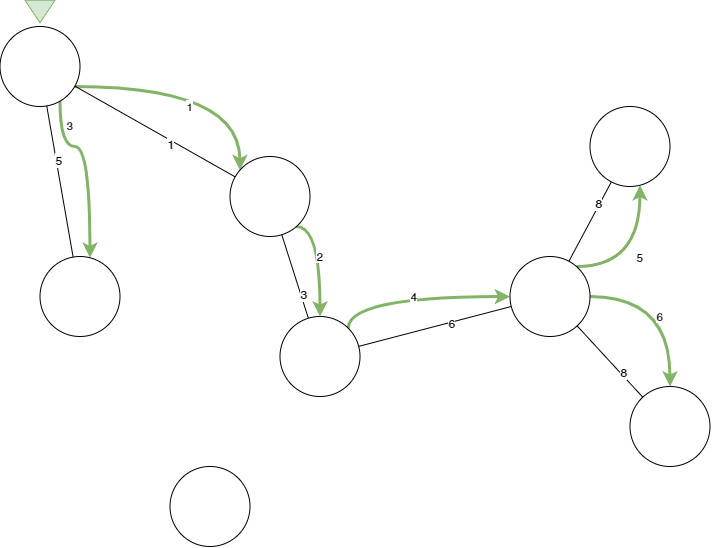

The diagram above was exported from draw.io. Its source (the exported page's mxGraphModel, read from the mxfile embedded in the PNG):
<mxGraphModel dx="2166" dy="1309" grid="1" gridSize="10" guides="1" tooltips="1" connect="1" arrows="1" fold="1" page="1" pageScale="1" pageWidth="1169" pageHeight="827" math="0" shadow="0">
  <root>
    <mxCell id="0" />
    <mxCell id="1" parent="0" />
    <mxCell id="2" style="edgeStyle=none;rounded=0;orthogonalLoop=1;jettySize=auto;html=1;endArrow=none;endFill=0;" edge="1" source="5" target="19" parent="1">
      <mxGeometry relative="1" as="geometry" />
    </mxCell>
    <mxCell id="3" value="3" style="text;html=1;resizable=0;points=[];align=center;verticalAlign=middle;labelBackgroundColor=#ffffff;" vertex="1" connectable="0" parent="2">
      <mxGeometry x="-0.4465" y="-2" relative="1" as="geometry">
        <mxPoint as="offset" />
      </mxGeometry>
    </mxCell>
    <mxCell id="4" value="4" style="edgeStyle=orthogonalEdgeStyle;rounded=0;orthogonalLoop=1;jettySize=auto;html=1;strokeWidth=3;elbow=vertical;fillColor=#d5e8d4;strokeColor=#82b366;curved=1;exitX=1;exitY=0;exitDx=0;exitDy=0;" edge="1" source="5" target="14" parent="1">
      <mxGeometry relative="1" as="geometry">
        <Array as="points">
          <mxPoint x="1400.5" y="4520" />
        </Array>
      </mxGeometry>
    </mxCell>
    <mxCell id="5" value="" style="ellipse;whiteSpace=wrap;html=1;aspect=fixed;" vertex="1" parent="1">
      <mxGeometry x="1332.5" y="4540" width="80" height="80" as="geometry" />
    </mxCell>
    <mxCell id="6" value="" style="ellipse;whiteSpace=wrap;html=1;aspect=fixed;" vertex="1" parent="1">
      <mxGeometry x="1682.5" y="4610" width="80" height="80" as="geometry" />
    </mxCell>
    <mxCell id="7" value="" style="ellipse;whiteSpace=wrap;html=1;aspect=fixed;" vertex="1" parent="1">
      <mxGeometry x="1222.5" y="4690" width="80" height="80" as="geometry" />
    </mxCell>
    <mxCell id="8" style="edgeStyle=none;rounded=0;orthogonalLoop=1;jettySize=auto;html=1;endArrow=none;endFill=0;" edge="1" source="14" target="5" parent="1">
      <mxGeometry relative="1" as="geometry" />
    </mxCell>
    <mxCell id="9" value="6" style="text;html=1;resizable=0;points=[];align=center;verticalAlign=middle;labelBackgroundColor=#ffffff;" vertex="1" connectable="0" parent="8">
      <mxGeometry x="-0.2091" relative="1" as="geometry">
        <mxPoint as="offset" />
      </mxGeometry>
    </mxCell>
    <mxCell id="10" style="edgeStyle=none;rounded=0;orthogonalLoop=1;jettySize=auto;html=1;endArrow=none;endFill=0;" edge="1" source="14" target="6" parent="1">
      <mxGeometry relative="1" as="geometry" />
    </mxCell>
    <mxCell id="11" value="8" style="text;html=1;resizable=0;points=[];align=center;verticalAlign=middle;labelBackgroundColor=#ffffff;" vertex="1" connectable="0" parent="10">
      <mxGeometry x="0.3488" y="2" relative="1" as="geometry">
        <mxPoint as="offset" />
      </mxGeometry>
    </mxCell>
    <mxCell id="12" value="5" style="edgeStyle=orthogonalEdgeStyle;curved=1;rounded=0;orthogonalLoop=1;jettySize=auto;html=1;strokeWidth=3;elbow=vertical;fillColor=#d5e8d4;strokeColor=#82b366;" edge="1" source="14" target="23" parent="1">
      <mxGeometry relative="1" as="geometry">
        <Array as="points">
          <mxPoint x="1692.5" y="4490" />
        </Array>
      </mxGeometry>
    </mxCell>
    <mxCell id="13" value="6" style="edgeStyle=orthogonalEdgeStyle;curved=1;rounded=0;orthogonalLoop=1;jettySize=auto;html=1;strokeWidth=3;elbow=vertical;fillColor=#d5e8d4;strokeColor=#82b366;" edge="1" source="14" target="6" parent="1">
      <mxGeometry x="0.1765" y="-10" relative="1" as="geometry">
        <mxPoint as="offset" />
      </mxGeometry>
    </mxCell>
    <mxCell id="14" value="" style="ellipse;whiteSpace=wrap;html=1;aspect=fixed;" vertex="1" parent="1">
      <mxGeometry x="1562.5" y="4480" width="80" height="80" as="geometry" />
    </mxCell>
    <mxCell id="15" value="1" style="edgeStyle=orthogonalEdgeStyle;rounded=0;orthogonalLoop=1;jettySize=auto;html=1;fillColor=#d5e8d4;strokeColor=#82b366;strokeWidth=3;curved=1;" edge="1" source="17" target="19" parent="1">
      <mxGeometry x="-0.0731" y="-20" relative="1" as="geometry">
        <Array as="points">
          <mxPoint x="1292.5" y="4310" />
        </Array>
        <mxPoint as="offset" />
      </mxGeometry>
    </mxCell>
    <mxCell id="16" value="3" style="edgeStyle=orthogonalEdgeStyle;rounded=0;orthogonalLoop=1;jettySize=auto;html=1;strokeWidth=3;fillColor=#d5e8d4;strokeColor=#82b366;elbow=vertical;curved=1;" edge="1" source="17" target="20" parent="1">
      <mxGeometry x="-0.7282" y="10" relative="1" as="geometry">
        <Array as="points">
          <mxPoint x="1112.5" y="4370" />
          <mxPoint x="1142.5" y="4370" />
        </Array>
        <mxPoint as="offset" />
      </mxGeometry>
    </mxCell>
    <mxCell id="17" value="" style="ellipse;whiteSpace=wrap;html=1;aspect=fixed;" vertex="1" parent="1">
      <mxGeometry x="1052.5" y="4250" width="80" height="80" as="geometry" />
    </mxCell>
    <mxCell id="18" value="2" style="edgeStyle=orthogonalEdgeStyle;curved=1;rounded=0;orthogonalLoop=1;jettySize=auto;html=1;strokeWidth=3;fillColor=#d5e8d4;strokeColor=#82b366;" edge="1" source="19" target="5" parent="1">
      <mxGeometry x="-0.0569" relative="1" as="geometry">
        <Array as="points">
          <mxPoint x="1372.5" y="4450" />
        </Array>
        <mxPoint as="offset" />
      </mxGeometry>
    </mxCell>
    <mxCell id="19" value="" style="ellipse;whiteSpace=wrap;html=1;aspect=fixed;" vertex="1" parent="1">
      <mxGeometry x="1282.5" y="4380" width="80" height="80" as="geometry" />
    </mxCell>
    <mxCell id="20" value="" style="ellipse;whiteSpace=wrap;html=1;aspect=fixed;" vertex="1" parent="1">
      <mxGeometry x="1092.5" y="4480" width="80" height="80" as="geometry" />
    </mxCell>
    <mxCell id="21" style="edgeStyle=none;rounded=0;orthogonalLoop=1;jettySize=auto;html=1;endArrow=none;endFill=0;" edge="1" source="23" target="14" parent="1">
      <mxGeometry relative="1" as="geometry" />
    </mxCell>
    <mxCell id="22" value="8" style="text;html=1;resizable=0;points=[];align=center;verticalAlign=middle;labelBackgroundColor=#ffffff;" vertex="1" connectable="0" parent="21">
      <mxGeometry x="-0.4562" y="-2" relative="1" as="geometry">
        <mxPoint as="offset" />
      </mxGeometry>
    </mxCell>
    <mxCell id="23" value="" style="ellipse;whiteSpace=wrap;html=1;aspect=fixed;" vertex="1" parent="1">
      <mxGeometry x="1642.5" y="4330" width="80" height="80" as="geometry" />
    </mxCell>
    <mxCell id="24" value="" style="endArrow=none;html=1;" edge="1" source="17" target="19" parent="1">
      <mxGeometry width="50" height="50" relative="1" as="geometry">
        <mxPoint x="1162.5" y="4350" as="sourcePoint" />
        <mxPoint x="1212.5" y="4300" as="targetPoint" />
      </mxGeometry>
    </mxCell>
    <mxCell id="25" value="1" style="text;html=1;resizable=0;points=[];align=center;verticalAlign=middle;labelBackgroundColor=#ffffff;" vertex="1" connectable="0" parent="24">
      <mxGeometry x="0.1965" y="-4" relative="1" as="geometry">
        <mxPoint as="offset" />
      </mxGeometry>
    </mxCell>
    <mxCell id="26" value="" style="endArrow=none;html=1;" edge="1" source="17" target="20" parent="1">
      <mxGeometry width="50" height="50" relative="1" as="geometry">
        <mxPoint x="1142.5" y="4300" as="sourcePoint" />
        <mxPoint x="1331.54" y="4364" as="targetPoint" />
      </mxGeometry>
    </mxCell>
    <mxCell id="27" value="5" style="text;html=1;resizable=0;points=[];align=center;verticalAlign=middle;labelBackgroundColor=#ffffff;" vertex="1" connectable="0" parent="26">
      <mxGeometry x="-0.2741" y="2" relative="1" as="geometry">
        <mxPoint as="offset" />
      </mxGeometry>
    </mxCell>
    <mxCell id="28" value="" style="triangle;whiteSpace=wrap;html=1;rotation=90;fillColor=#d5e8d4;strokeColor=#82b366;" vertex="1" parent="1">
      <mxGeometry x="1081.25" y="4220" width="22.5" height="30" as="geometry" />
    </mxCell>
  </root>
</mxGraphModel>